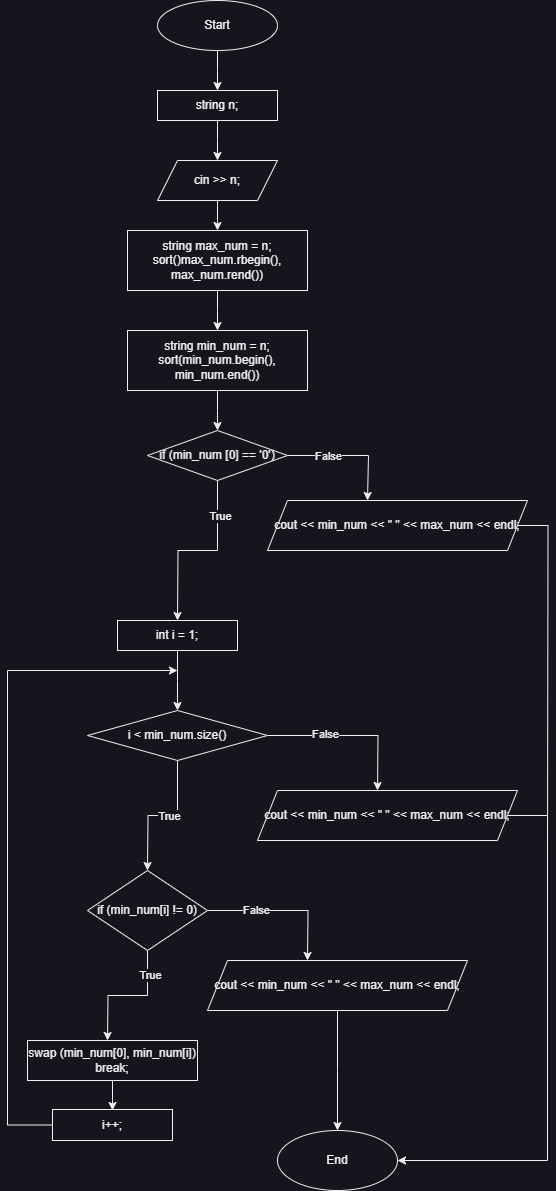

The diagram above was exported from draw.io. Its source (the exported page's mxGraphModel, read from the mxfile embedded in the PNG):
<mxGraphModel dx="1276" dy="607" grid="1" gridSize="10" guides="1" tooltips="1" connect="1" arrows="1" fold="1" page="1" pageScale="1" pageWidth="827" pageHeight="1169" math="0" shadow="0">
  <root>
    <mxCell id="0" />
    <mxCell id="1" parent="0" />
    <mxCell id="ZEnEAt3ry4RsOUjDzgX5-2" style="edgeStyle=orthogonalEdgeStyle;rounded=0;orthogonalLoop=1;jettySize=auto;html=1;" parent="1" source="ZEnEAt3ry4RsOUjDzgX5-1" edge="1">
      <mxGeometry relative="1" as="geometry">
        <mxPoint x="400" y="150" as="targetPoint" />
      </mxGeometry>
    </mxCell>
    <mxCell id="ZEnEAt3ry4RsOUjDzgX5-1" value="Start" style="ellipse;whiteSpace=wrap;html=1;" parent="1" vertex="1">
      <mxGeometry x="340" y="60" width="120" height="50" as="geometry" />
    </mxCell>
    <mxCell id="ZEnEAt3ry4RsOUjDzgX5-5" style="edgeStyle=orthogonalEdgeStyle;rounded=0;orthogonalLoop=1;jettySize=auto;html=1;" parent="1" source="ZEnEAt3ry4RsOUjDzgX5-3" edge="1">
      <mxGeometry relative="1" as="geometry">
        <mxPoint x="400" y="220" as="targetPoint" />
      </mxGeometry>
    </mxCell>
    <mxCell id="ZEnEAt3ry4RsOUjDzgX5-3" value="string n;" style="rounded=0;whiteSpace=wrap;html=1;" parent="1" vertex="1">
      <mxGeometry x="340" y="150" width="120" height="30" as="geometry" />
    </mxCell>
    <mxCell id="ZEnEAt3ry4RsOUjDzgX5-6" style="edgeStyle=orthogonalEdgeStyle;rounded=0;orthogonalLoop=1;jettySize=auto;html=1;" parent="1" source="ZEnEAt3ry4RsOUjDzgX5-4" edge="1">
      <mxGeometry relative="1" as="geometry">
        <mxPoint x="400" y="290" as="targetPoint" />
      </mxGeometry>
    </mxCell>
    <mxCell id="ZEnEAt3ry4RsOUjDzgX5-4" value="cin &amp;gt;&amp;gt; n;" style="shape=parallelogram;perimeter=parallelogramPerimeter;whiteSpace=wrap;html=1;fixedSize=1;" parent="1" vertex="1">
      <mxGeometry x="340" y="220" width="120" height="40" as="geometry" />
    </mxCell>
    <mxCell id="ZEnEAt3ry4RsOUjDzgX5-8" style="edgeStyle=orthogonalEdgeStyle;rounded=0;orthogonalLoop=1;jettySize=auto;html=1;" parent="1" source="ZEnEAt3ry4RsOUjDzgX5-7" edge="1">
      <mxGeometry relative="1" as="geometry">
        <mxPoint x="400" y="390" as="targetPoint" />
      </mxGeometry>
    </mxCell>
    <mxCell id="ZEnEAt3ry4RsOUjDzgX5-7" value="string max_num = n;&lt;br&gt;sort()max_num.rbegin(), max_num.rend())" style="rounded=0;whiteSpace=wrap;html=1;" parent="1" vertex="1">
      <mxGeometry x="310" y="290" width="180" height="60" as="geometry" />
    </mxCell>
    <mxCell id="ZEnEAt3ry4RsOUjDzgX5-10" style="edgeStyle=orthogonalEdgeStyle;rounded=0;orthogonalLoop=1;jettySize=auto;html=1;" parent="1" source="ZEnEAt3ry4RsOUjDzgX5-9" edge="1">
      <mxGeometry relative="1" as="geometry">
        <mxPoint x="400" y="490" as="targetPoint" />
      </mxGeometry>
    </mxCell>
    <mxCell id="ZEnEAt3ry4RsOUjDzgX5-9" value="string min_num = n;&lt;br&gt;sort(min_num.begin(), min_num.end())" style="rounded=0;whiteSpace=wrap;html=1;" parent="1" vertex="1">
      <mxGeometry x="310" y="390" width="180" height="60" as="geometry" />
    </mxCell>
    <mxCell id="ZEnEAt3ry4RsOUjDzgX5-13" style="edgeStyle=orthogonalEdgeStyle;rounded=0;orthogonalLoop=1;jettySize=auto;html=1;" parent="1" source="ZEnEAt3ry4RsOUjDzgX5-11" edge="1">
      <mxGeometry relative="1" as="geometry">
        <mxPoint x="550" y="560" as="targetPoint" />
        <Array as="points">
          <mxPoint x="551" y="515" />
        </Array>
      </mxGeometry>
    </mxCell>
    <mxCell id="ZEnEAt3ry4RsOUjDzgX5-15" value="False" style="edgeLabel;html=1;align=center;verticalAlign=middle;resizable=0;points=[];" parent="ZEnEAt3ry4RsOUjDzgX5-13" vertex="1" connectable="0">
      <mxGeometry x="-0.3594" relative="1" as="geometry">
        <mxPoint as="offset" />
      </mxGeometry>
    </mxCell>
    <mxCell id="ZEnEAt3ry4RsOUjDzgX5-17" style="edgeStyle=orthogonalEdgeStyle;rounded=0;orthogonalLoop=1;jettySize=auto;html=1;" parent="1" source="ZEnEAt3ry4RsOUjDzgX5-11" edge="1">
      <mxGeometry relative="1" as="geometry">
        <mxPoint x="360" y="680" as="targetPoint" />
      </mxGeometry>
    </mxCell>
    <mxCell id="ZEnEAt3ry4RsOUjDzgX5-18" value="True" style="edgeLabel;html=1;align=center;verticalAlign=middle;resizable=0;points=[];" parent="ZEnEAt3ry4RsOUjDzgX5-17" vertex="1" connectable="0">
      <mxGeometry x="-0.6078" y="2" relative="1" as="geometry">
        <mxPoint as="offset" />
      </mxGeometry>
    </mxCell>
    <mxCell id="ZEnEAt3ry4RsOUjDzgX5-11" value="if (min_num [0] == '0')" style="rhombus;whiteSpace=wrap;html=1;" parent="1" vertex="1">
      <mxGeometry x="330" y="490" width="140" height="50" as="geometry" />
    </mxCell>
    <mxCell id="ZEnEAt3ry4RsOUjDzgX5-41" style="edgeStyle=orthogonalEdgeStyle;rounded=0;orthogonalLoop=1;jettySize=auto;html=1;endArrow=none;endFill=0;" parent="1" source="ZEnEAt3ry4RsOUjDzgX5-16" edge="1">
      <mxGeometry relative="1" as="geometry">
        <mxPoint x="730" y="920" as="targetPoint" />
      </mxGeometry>
    </mxCell>
    <mxCell id="ZEnEAt3ry4RsOUjDzgX5-16" value="cout &amp;lt;&amp;lt; min_num &amp;lt;&amp;lt; &quot; &quot; &amp;lt;&amp;lt; max_num &amp;lt;&amp;lt; endl;" style="shape=parallelogram;perimeter=parallelogramPerimeter;whiteSpace=wrap;html=1;fixedSize=1;" parent="1" vertex="1">
      <mxGeometry x="450" y="560" width="260" height="50" as="geometry" />
    </mxCell>
    <mxCell id="ZEnEAt3ry4RsOUjDzgX5-20" style="edgeStyle=orthogonalEdgeStyle;rounded=0;orthogonalLoop=1;jettySize=auto;html=1;" parent="1" source="ZEnEAt3ry4RsOUjDzgX5-19" edge="1">
      <mxGeometry relative="1" as="geometry">
        <mxPoint x="360" y="770" as="targetPoint" />
      </mxGeometry>
    </mxCell>
    <mxCell id="ZEnEAt3ry4RsOUjDzgX5-19" value="int i = 1;" style="rounded=0;whiteSpace=wrap;html=1;" parent="1" vertex="1">
      <mxGeometry x="300" y="680" width="120" height="30" as="geometry" />
    </mxCell>
    <mxCell id="ZEnEAt3ry4RsOUjDzgX5-22" style="edgeStyle=orthogonalEdgeStyle;rounded=0;orthogonalLoop=1;jettySize=auto;html=1;" parent="1" source="ZEnEAt3ry4RsOUjDzgX5-21" edge="1">
      <mxGeometry relative="1" as="geometry">
        <mxPoint x="330" y="930" as="targetPoint" />
      </mxGeometry>
    </mxCell>
    <mxCell id="ZEnEAt3ry4RsOUjDzgX5-23" value="True" style="edgeLabel;html=1;align=center;verticalAlign=middle;resizable=0;points=[];" parent="ZEnEAt3ry4RsOUjDzgX5-22" vertex="1" connectable="0">
      <mxGeometry x="-0.0858" relative="1" as="geometry">
        <mxPoint as="offset" />
      </mxGeometry>
    </mxCell>
    <mxCell id="ZEnEAt3ry4RsOUjDzgX5-24" style="edgeStyle=orthogonalEdgeStyle;rounded=0;orthogonalLoop=1;jettySize=auto;html=1;" parent="1" source="ZEnEAt3ry4RsOUjDzgX5-21" edge="1">
      <mxGeometry relative="1" as="geometry">
        <mxPoint x="560" y="850" as="targetPoint" />
      </mxGeometry>
    </mxCell>
    <mxCell id="ZEnEAt3ry4RsOUjDzgX5-25" value="False" style="edgeLabel;html=1;align=center;verticalAlign=middle;resizable=0;points=[];" parent="ZEnEAt3ry4RsOUjDzgX5-24" vertex="1" connectable="0">
      <mxGeometry x="-0.3064" y="2" relative="1" as="geometry">
        <mxPoint as="offset" />
      </mxGeometry>
    </mxCell>
    <mxCell id="ZEnEAt3ry4RsOUjDzgX5-21" value="i &amp;lt; min_num.size()" style="rhombus;whiteSpace=wrap;html=1;" parent="1" vertex="1">
      <mxGeometry x="270" y="770" width="180" height="50" as="geometry" />
    </mxCell>
    <mxCell id="ZEnEAt3ry4RsOUjDzgX5-40" style="edgeStyle=orthogonalEdgeStyle;rounded=0;orthogonalLoop=1;jettySize=auto;html=1;" parent="1" source="ZEnEAt3ry4RsOUjDzgX5-26" target="ZEnEAt3ry4RsOUjDzgX5-39" edge="1">
      <mxGeometry relative="1" as="geometry">
        <mxPoint x="720" y="1250" as="targetPoint" />
        <Array as="points">
          <mxPoint x="730" y="875" />
          <mxPoint x="730" y="1220" />
        </Array>
      </mxGeometry>
    </mxCell>
    <mxCell id="ZEnEAt3ry4RsOUjDzgX5-26" value="cout &amp;lt;&amp;lt; min_num &amp;lt;&amp;lt; &quot; &quot; &amp;lt;&amp;lt; max_num &amp;lt;&amp;lt; endl;" style="shape=parallelogram;perimeter=parallelogramPerimeter;whiteSpace=wrap;html=1;fixedSize=1;" parent="1" vertex="1">
      <mxGeometry x="440" y="850" width="260" height="50" as="geometry" />
    </mxCell>
    <mxCell id="ZEnEAt3ry4RsOUjDzgX5-29" style="edgeStyle=orthogonalEdgeStyle;rounded=0;orthogonalLoop=1;jettySize=auto;html=1;" parent="1" source="ZEnEAt3ry4RsOUjDzgX5-27" edge="1">
      <mxGeometry relative="1" as="geometry">
        <mxPoint x="490" y="1020" as="targetPoint" />
      </mxGeometry>
    </mxCell>
    <mxCell id="ZEnEAt3ry4RsOUjDzgX5-30" value="False" style="edgeLabel;html=1;align=center;verticalAlign=middle;resizable=0;points=[];" parent="ZEnEAt3ry4RsOUjDzgX5-29" vertex="1" connectable="0">
      <mxGeometry x="-0.3648" y="1" relative="1" as="geometry">
        <mxPoint as="offset" />
      </mxGeometry>
    </mxCell>
    <mxCell id="ZEnEAt3ry4RsOUjDzgX5-32" style="edgeStyle=orthogonalEdgeStyle;rounded=0;orthogonalLoop=1;jettySize=auto;html=1;" parent="1" source="ZEnEAt3ry4RsOUjDzgX5-27" edge="1">
      <mxGeometry relative="1" as="geometry">
        <mxPoint x="290" y="1100" as="targetPoint" />
      </mxGeometry>
    </mxCell>
    <mxCell id="ZEnEAt3ry4RsOUjDzgX5-33" value="True" style="edgeLabel;html=1;align=center;verticalAlign=middle;resizable=0;points=[];" parent="ZEnEAt3ry4RsOUjDzgX5-32" vertex="1" connectable="0">
      <mxGeometry x="-0.6324" y="2" relative="1" as="geometry">
        <mxPoint as="offset" />
      </mxGeometry>
    </mxCell>
    <mxCell id="ZEnEAt3ry4RsOUjDzgX5-27" value="if (min_num[i] != 0)" style="rhombus;whiteSpace=wrap;html=1;" parent="1" vertex="1">
      <mxGeometry x="270" y="930" width="120" height="80" as="geometry" />
    </mxCell>
    <mxCell id="ZEnEAt3ry4RsOUjDzgX5-38" style="edgeStyle=orthogonalEdgeStyle;rounded=0;orthogonalLoop=1;jettySize=auto;html=1;" parent="1" source="ZEnEAt3ry4RsOUjDzgX5-31" edge="1">
      <mxGeometry relative="1" as="geometry">
        <mxPoint x="520" y="1190" as="targetPoint" />
      </mxGeometry>
    </mxCell>
    <mxCell id="ZEnEAt3ry4RsOUjDzgX5-31" value="cout &amp;lt;&amp;lt; min_num &amp;lt;&amp;lt; &quot; &quot; &amp;lt;&amp;lt; max_num &amp;lt;&amp;lt; endl;" style="shape=parallelogram;perimeter=parallelogramPerimeter;whiteSpace=wrap;html=1;fixedSize=1;" parent="1" vertex="1">
      <mxGeometry x="390" y="1020" width="260" height="50" as="geometry" />
    </mxCell>
    <mxCell id="ZEnEAt3ry4RsOUjDzgX5-35" style="edgeStyle=orthogonalEdgeStyle;rounded=0;orthogonalLoop=1;jettySize=auto;html=1;" parent="1" source="ZEnEAt3ry4RsOUjDzgX5-34" edge="1">
      <mxGeometry relative="1" as="geometry">
        <mxPoint x="295" y="1170" as="targetPoint" />
      </mxGeometry>
    </mxCell>
    <mxCell id="ZEnEAt3ry4RsOUjDzgX5-34" value="swap (min_num[0], min_num[i])&lt;br&gt;break;" style="rounded=0;whiteSpace=wrap;html=1;" parent="1" vertex="1">
      <mxGeometry x="210" y="1100" width="170" height="40" as="geometry" />
    </mxCell>
    <mxCell id="ZEnEAt3ry4RsOUjDzgX5-37" style="edgeStyle=orthogonalEdgeStyle;rounded=0;orthogonalLoop=1;jettySize=auto;html=1;" parent="1" source="ZEnEAt3ry4RsOUjDzgX5-36" edge="1">
      <mxGeometry relative="1" as="geometry">
        <mxPoint x="360" y="730" as="targetPoint" />
        <Array as="points">
          <mxPoint x="190" y="1185" />
          <mxPoint x="190" y="730" />
        </Array>
      </mxGeometry>
    </mxCell>
    <mxCell id="ZEnEAt3ry4RsOUjDzgX5-36" value="i++;" style="rounded=0;whiteSpace=wrap;html=1;" parent="1" vertex="1">
      <mxGeometry x="235" y="1169" width="120" height="31" as="geometry" />
    </mxCell>
    <mxCell id="ZEnEAt3ry4RsOUjDzgX5-39" value="End" style="ellipse;whiteSpace=wrap;html=1;" parent="1" vertex="1">
      <mxGeometry x="460" y="1190" width="120" height="60" as="geometry" />
    </mxCell>
  </root>
</mxGraphModel>